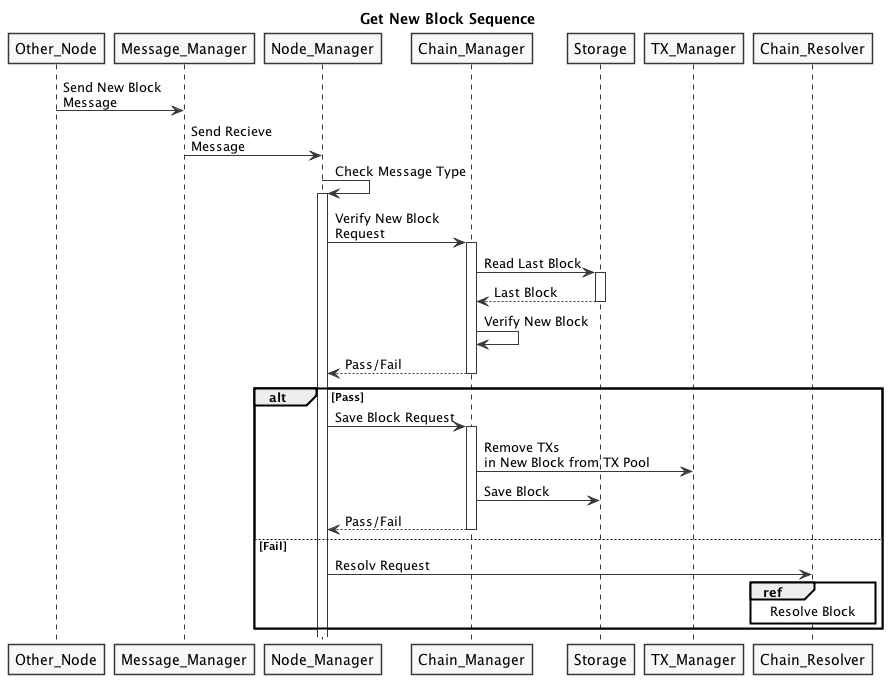

The diagram above was rendered by PlantUML. Its source (embedded in the PNG):
@startuml
skinparam shadowing false
skinparam monochrome true
title Get New Block Sequence


Other_Node -> Message_Manager: Send New Block\nMessage
Message_Manager -> Node_Manager: Send Recieve\nMessage
Node_Manager -> Node_Manager: Check Message Type
activate Node_Manager
Node_Manager -> Chain_Manager: Verify New Block\nRequest
activate Chain_Manager
Chain_Manager -> Storage:Read Last Block
activate Storage
Storage --> Chain_Manager: Last Block
deactivate Storage
Chain_Manager -> Chain_Manager: Verify New Block
Chain_Manager --> Node_Manager: Pass/Fail
deactivate Chain_Manager
alt Pass
  Node_Manager -> Chain_Manager: Save Block Request
  activate Chain_Manager
  Chain_Manager -> TX_Manager: Remove TXs\nin New Block from TX Pool
  Chain_Manager -> Storage: Save Block
  Chain_Manager --> Node_Manager: Pass/Fail
  deactivate Chain_Manager
else Fail
  Node_Manager -> Chain_Resolver: Resolv Request
  ref over Chain_Resolver
    Resolve Block
  end ref
end
@enduml